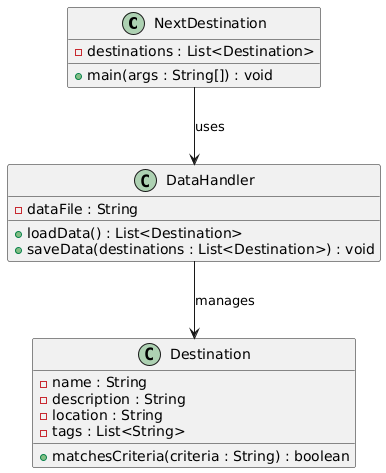

The diagram above was rendered by PlantUML. Its source (embedded in the PNG):
@startuml
class NextDestination {
    - destinations : List<Destination>
    + main(args : String[]) : void
}

class Destination {
    - name : String
    - description : String
    - location : String
    - tags : List<String>
    + matchesCriteria(criteria : String) : boolean
}

class DataHandler {
    - dataFile : String
    + loadData() : List<Destination>
    + saveData(destinations : List<Destination>) : void
}

NextDestination --> DataHandler : uses
DataHandler --> Destination : manages
@enduml